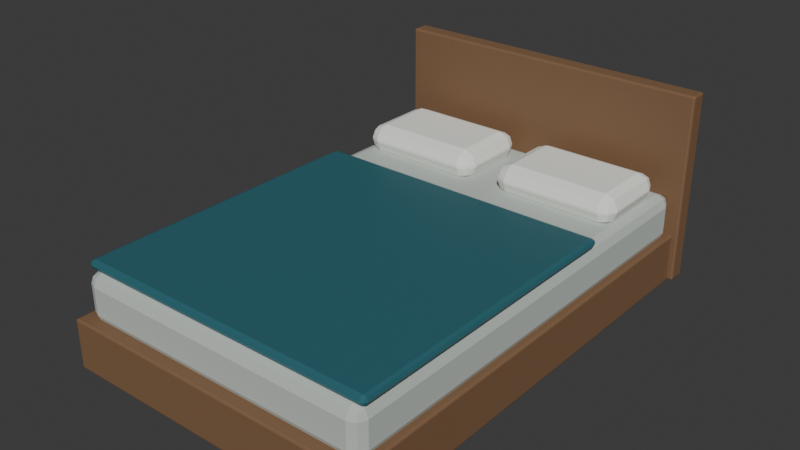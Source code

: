 # Source: FinishedBed.blend  (saved by Blender 4.5.92; exported with 4.5.12 LTS)
import bpy
from mathutils import Matrix  # noqa: F401  (used for matrix-valued properties, if any)

bpy.ops.wm.read_factory_settings(use_empty=True)
scene = bpy.context.scene
scene.name = 'Scene'

# ---- collections
col_collection = bpy.data.collections.new('Collection'); scene.collection.children.link(col_collection)

# ---- materials (node trees are filled in below, after node groups)
mat_deskwood = bpy.data.materials.new('DeskWood')
mat_bedlinen = bpy.data.materials.new('BedLinen')
mat_instrumentblue = bpy.data.materials.new('InstrumentBlue')
mat_labelpaper = bpy.data.materials.new('LabelPaper')

# ---- material node trees
mat_deskwood.use_nodes = True; mat_deskwood.node_tree.nodes.clear()
_N = mat_deskwood.node_tree.nodes; _L = mat_deskwood.node_tree.links
n0 = _N.new('ShaderNodeBsdfPrincipled'); n0.name = 'Principled BSDF'; n0.location = (-200, 100)
n0.inputs[0].default_value = (0.22, 0.12, 0.06, 1.0)
n0.inputs[2].default_value = 0.65
n1 = _N.new('ShaderNodeOutputMaterial'); n1.name = 'Material Output'; n1.location = (200, 100)
_L.new(n0.outputs[0], n1.inputs[0])
n1.is_active_output = True
mat_bedlinen.use_nodes = True; mat_bedlinen.node_tree.nodes.clear()
_N = mat_bedlinen.node_tree.nodes; _L = mat_bedlinen.node_tree.links
n0 = _N.new('ShaderNodeBsdfPrincipled'); n0.name = 'Principled BSDF'; n0.location = (-200, 100)
n0.inputs[0].default_value = (0.52, 0.57, 0.53, 1.0)
n0.inputs[2].default_value = 0.95
n1 = _N.new('ShaderNodeOutputMaterial'); n1.name = 'Material Output'; n1.location = (200, 100)
_L.new(n0.outputs[0], n1.inputs[0])
n1.is_active_output = True
mat_instrumentblue.use_nodes = True; mat_instrumentblue.node_tree.nodes.clear()
_N = mat_instrumentblue.node_tree.nodes; _L = mat_instrumentblue.node_tree.links
n0 = _N.new('ShaderNodeBsdfPrincipled'); n0.name = 'Principled BSDF'; n0.location = (-200, 100)
n0.inputs[0].default_value = (0.04, 0.18, 0.22, 1.0)
n0.inputs[1].default_value = 0.25
n0.inputs[2].default_value = 0.4
n1 = _N.new('ShaderNodeOutputMaterial'); n1.name = 'Material Output'; n1.location = (200, 100)
_L.new(n0.outputs[0], n1.inputs[0])
n1.is_active_output = True
mat_labelpaper.use_nodes = True; mat_labelpaper.node_tree.nodes.clear()
_N = mat_labelpaper.node_tree.nodes; _L = mat_labelpaper.node_tree.links
n0 = _N.new('ShaderNodeBsdfPrincipled'); n0.name = 'Principled BSDF'; n0.location = (-200, 100)
n0.inputs[0].default_value = (0.9, 0.91, 0.85, 1.0)
n0.inputs[2].default_value = 0.8
n1 = _N.new('ShaderNodeOutputMaterial'); n1.name = 'Material Output'; n1.location = (200, 100)
_L.new(n0.outputs[0], n1.inputs[0])
n1.is_active_output = True

# ---- world
world_world = bpy.data.worlds.new('World'); scene.world = world_world
world_world.use_nodes = True; world_world.node_tree.nodes.clear()
_N = world_world.node_tree.nodes; _L = world_world.node_tree.links
n0 = _N.new('ShaderNodeOutputWorld'); n0.name = 'World Output'; n0.location = (200, 100)
n1 = _N.new('ShaderNodeBackground'); n1.name = 'Background'; n1.location = (-200, 100)
n1.inputs[0].default_value = (0.05088, 0.05088, 0.05088, 1.0)
_L.new(n1.outputs[0], n0.inputs[0])
n0.is_active_output = True
world_world.color = (0.05088, 0.05088, 0.05088)
world_world.sun_shadow_jitter_overblur = 0.0

# ---- meshes
me_cube_069 = bpy.data.meshes.new('Cube.069')
me_cube_069.from_pydata([(-0.692, -1.042, -0.11), (-0.692, -1.05, -0.102), (-0.7, -1.042, -0.102), (-0.692, -1.048, -0.1077), (-0.6966, -1.047, -0.1066), (-0.6977, -1.048, -0.102), (-0.6977, -1.042, -0.1077), (-0.692, -1.05, 0.102), (-0.692, -1.042, 0.11), (-0.7, -1.042, 0.102), (-0.692, -1.048, 0.1077), (-0.6966, -1.047, 0.1066), (-0.6977, -1.042, 0.1077), (-0.6977, -1.048, 0.102), (-0.692, 1.042, -0.11), (-0.7, 1.042, -0.102), (-0.692, 1.05, -0.102), (-0.6977, 1.042, -0.1077), (-0.6966, 1.047, -0.1066), (-0.6977, 1.048, -0.102), (-0.692, 1.048, -0.1077), (-0.692, 1.042, 0.11), (-0.692, 1.05, 0.102), (-0.7, 1.042, 0.102), (-0.692, 1.048, 0.1077), (-0.6966, 1.047, 0.1066), (-0.6977, 1.048, 0.102), (-0.6977, 1.042, 0.1077), (0.692, -1.042, -0.11), (0.7, -1.042, -0.102), (0.692, -1.05, -0.102), (0.6977, -1.042, -0.1077), (0.6966, -1.047, -0.1066), (0.6977, -1.048, -0.102), (0.692, -1.048, -0.1077), (0.692, -1.042, 0.11), (0.692, -1.05, 0.102), (0.7, -1.042, 0.102), (0.692, -1.048, 0.1077), (0.6966, -1.047, 0.1066), (0.6977, -1.048, 0.102), (0.6977, -1.042, 0.1077), (0.692, 1.042, -0.11), (0.692, 1.05, -0.102), (0.7, 1.042, -0.102), (0.692, 1.048, -0.1077), (0.6966, 1.047, -0.1066), (0.6977, 1.048, -0.102), (0.6977, 1.042, -0.1077), (0.692, 1.042, 0.11), (0.7, 1.042, 0.102), (0.692, 1.05, 0.102), (0.6977, 1.042, 0.1077), (0.6966, 1.047, 0.1066), (0.6977, 1.048, 0.102), (0.692, 1.048, 0.1077)], [], [(0, 3, 4, 6), (1, 5, 4, 3), (2, 6, 4, 5), (7, 10, 11, 13), (8, 12, 11, 10), (9, 13, 11, 12), (14, 17, 18, 20), (15, 19, 18, 17), (16, 20, 18, 19), (21, 24, 25, 27), (22, 26, 25, 24), (23, 27, 25, 26), (28, 31, 32, 34), (29, 33, 32, 31), (30, 34, 32, 33), (35, 38, 39, 41), (36, 40, 39, 38), (37, 41, 39, 40), (42, 45, 46, 48), (43, 47, 46, 45), (44, 48, 46, 47), (49, 52, 53, 55), (50, 54, 53, 52), (51, 55, 53, 54), (14, 0, 6, 17), (17, 6, 2, 15), (1, 7, 13, 5), (5, 13, 9, 2), (8, 21, 27, 12), (12, 27, 23, 9), (22, 16, 19, 26), (26, 19, 15, 23), (42, 14, 20, 45), (45, 20, 16, 43), (21, 49, 55, 24), (24, 55, 51, 22), (50, 44, 47, 54), (54, 47, 43, 51), (28, 42, 48, 31), (31, 48, 44, 29), (49, 35, 41, 52), (52, 41, 37, 50), (36, 30, 33, 40), (40, 33, 29, 37), (0, 28, 34, 3), (3, 34, 30, 1), (35, 8, 10, 38), (38, 10, 7, 36), (14, 42, 28, 0), (2, 9, 23, 15), (30, 36, 7, 1), (49, 21, 8, 35), (16, 22, 51, 43), (44, 50, 37, 29)])
_uv = me_cube_069.uv_layers.new(name='UVMap')
_uv.uv.foreach_set('vector', [0.1264, 0.749, 0.1264, 0.75, 0.1256, 0.75, 0.125, 0.749, 0.3841, 0.9986, 0.3841, 1.0, 0.3788, 1.0, 0.375, 0.9986, 0.3841, 0.0009524, 0.375, 0.0009523, 0.375, 0.0004025, 0.3841, 0.0, 0.6159, 0.9986, 0.625, 0.9986, 0.625, 0.9994, 0.6159, 1.0, 0.8736, 0.749, 0.875, 0.749, 0.875, 0.7496, 0.8736, 0.75, 0.6159, 0.0009524, 0.6159, 0.0, 0.6212, 0.0, 0.625, 0.0009524, 0.1264, 0.501, 0.125, 0.501, 0.125, 0.5004, 0.1264, 0.5, 0.3841, 0.249, 0.3841, 0.25, 0.3769, 0.2503, 0.375, 0.249, 0.3841, 0.2514, 0.375, 0.2514, 0.3769, 0.2503, 0.3841, 0.25, 0.8736, 0.501, 0.8736, 0.5, 0.8744, 0.5, 0.875, 0.501, 0.6159, 0.2514, 0.6159, 0.25, 0.6231, 0.2498, 0.625, 0.2514, 0.6159, 0.249, 0.625, 0.249, 0.6231, 0.2498, 0.6159, 0.25, 0.3736, 0.749, 0.375, 0.749, 0.3763, 0.7501, 0.3743, 0.7507, 0.3841, 0.749, 0.3841, 0.75, 0.3763, 0.7501, 0.375, 0.749, 0.3841, 0.7514, 0.3743, 0.7507, 0.3763, 0.7501, 0.3841, 0.75, 0.6264, 0.749, 0.6257, 0.7507, 0.6239, 0.7499, 0.625, 0.749, 0.6159, 0.7514, 0.6159, 0.75, 0.6239, 0.7499, 0.6257, 0.7507, 0.6159, 0.749, 0.625, 0.749, 0.6239, 0.7499, 0.6159, 0.75, 0.3736, 0.501, 0.3743, 0.4993, 0.3761, 0.5001, 0.375, 0.501, 0.3841, 0.4986, 0.3841, 0.5, 0.3761, 0.5001, 0.3743, 0.4993, 0.3841, 0.501, 0.375, 0.501, 0.3761, 0.5001, 0.3841, 0.5, 0.6264, 0.501, 0.625, 0.501, 0.6237, 0.4999, 0.6257, 0.4993, 0.6159, 0.501, 0.6159, 0.5, 0.6237, 0.4999, 0.625, 0.501, 0.6159, 0.4986, 0.6257, 0.4993, 0.6237, 0.4999, 0.6159, 0.5, 0.1264, 0.501, 0.1264, 0.749, 0.125, 0.749, 0.125, 0.501, 0.375, 0.249, 0.375, 0.0009523, 0.3841, 0.0009524, 0.3841, 0.249, 0.3841, 0.9986, 0.6159, 0.9986, 0.6159, 1.0, 0.3841, 1.0, 0.3841, 0.0, 0.6159, 0.0, 0.6159, 0.0009524, 0.3841, 0.0009524, 0.8736, 0.749, 0.8736, 0.501, 0.875, 0.501, 0.875, 0.749, 0.625, 0.0009524, 0.625, 0.249, 0.6159, 0.249, 0.6159, 0.0009524, 0.6159, 0.2514, 0.3841, 0.2514, 0.3841, 0.25, 0.6159, 0.25, 0.6159, 0.25, 0.3841, 0.25, 0.3841, 0.249, 0.6159, 0.249, 0.3736, 0.501, 0.1264, 0.501, 0.1264, 0.5, 0.3743, 0.4993, 0.3743, 0.4993, 0.375, 0.2514, 0.3841, 0.2514, 0.3841, 0.4986, 0.8736, 0.501, 0.6264, 0.501, 0.6257, 0.4993, 0.8736, 0.5, 0.625, 0.2514, 0.6257, 0.4993, 0.6159, 0.4986, 0.6159, 0.2514, 0.6159, 0.501, 0.3841, 0.501, 0.3841, 0.5, 0.6159, 0.5, 0.6159, 0.5, 0.3841, 0.5, 0.3841, 0.4986, 0.6159, 0.4986, 0.3736, 0.749, 0.3736, 0.501, 0.375, 0.501, 0.375, 0.749, 0.375, 0.749, 0.375, 0.501, 0.3841, 0.501, 0.3841, 0.749, 0.6264, 0.501, 0.6264, 0.749, 0.625, 0.749, 0.625, 0.501, 0.625, 0.501, 0.625, 0.749, 0.6159, 0.749, 0.6159, 0.501, 0.6159, 0.7514, 0.3841, 0.7514, 0.3841, 0.75, 0.6159, 0.75, 0.6159, 0.75, 0.3841, 0.75, 0.3841, 0.749, 0.6159, 0.749, 0.1264, 0.749, 0.3736, 0.749, 0.3743, 0.7507, 0.1264, 0.75, 0.375, 0.9986, 0.3743, 0.7507, 0.3841, 0.7514, 0.3841, 0.9986, 0.6264, 0.749, 0.8736, 0.749, 0.8736, 0.75, 0.6257, 0.7507, 0.6257, 0.7507, 0.625, 0.9986, 0.6159, 0.9986, 0.6159, 0.7514, 0.1264, 0.501, 0.3736, 0.501, 0.3736, 0.749, 0.1264, 0.749, 0.3841, 0.0009524, 0.6159, 0.0009524, 0.6159, 0.249, 0.3841, 0.249, 0.3841, 0.7514, 0.6159, 0.7514, 0.6159, 0.9986, 0.3841, 0.9986, 0.6264, 0.501, 0.8736, 0.501, 0.8736, 0.749, 0.6264, 0.749, 0.3841, 0.2514, 0.6159, 0.2514, 0.6159, 0.4986, 0.3841, 0.4986, 0.3841, 0.501, 0.6159, 0.501, 0.6159, 0.749, 0.3841, 0.749])
me_cube_069.materials.append(mat_deskwood)
me_cube_069.update()
me_cube_070 = bpy.data.meshes.new('Cube.070')
me_cube_070.from_pydata([(-0.625, -0.95, -0.11), (-0.625, -1.0, -0.06), (-0.675, -0.95, -0.06), (-0.625, -0.9854, -0.09536), (-0.6539, -0.9789, -0.08887), (-0.6604, -0.9854, -0.06), (-0.6604, -0.95, -0.09536), (-0.625, -1.0, 0.06), (-0.625, -0.95, 0.11), (-0.675, -0.95, 0.06), (-0.625, -0.9854, 0.09536), (-0.6539, -0.9789, 0.08887), (-0.6604, -0.95, 0.09536), (-0.6604, -0.9854, 0.06), (-0.625, 0.95, -0.11), (-0.675, 0.95, -0.06), (-0.625, 1.0, -0.06), (-0.6604, 0.95, -0.09536), (-0.6539, 0.9789, -0.08887), (-0.6604, 0.9854, -0.06), (-0.625, 0.9854, -0.09536), (-0.625, 0.95, 0.11), (-0.625, 1.0, 0.06), (-0.675, 0.95, 0.06), (-0.625, 0.9854, 0.09536), (-0.6539, 0.9789, 0.08887), (-0.6604, 0.9854, 0.06), (-0.6604, 0.95, 0.09536), (0.625, -0.95, -0.11), (0.675, -0.95, -0.06), (0.625, -1.0, -0.06), (0.6604, -0.95, -0.09536), (0.6539, -0.9789, -0.08887), (0.6604, -0.9854, -0.06), (0.625, -0.9854, -0.09536), (0.625, -0.95, 0.11), (0.625, -1.0, 0.06), (0.675, -0.95, 0.06), (0.625, -0.9854, 0.09536), (0.6539, -0.9789, 0.08887), (0.6604, -0.9854, 0.06), (0.6604, -0.95, 0.09536), (0.625, 0.95, -0.11), (0.625, 1.0, -0.06), (0.675, 0.95, -0.06), (0.625, 0.9854, -0.09536), (0.6539, 0.9789, -0.08887), (0.6604, 0.9854, -0.06), (0.6604, 0.95, -0.09536), (0.625, 0.95, 0.11), (0.675, 0.95, 0.06), (0.625, 1.0, 0.06), (0.6604, 0.95, 0.09536), (0.6539, 0.9789, 0.08887), (0.6604, 0.9854, 0.06), (0.625, 0.9854, 0.09536)], [], [(0, 3, 4, 6), (1, 5, 4, 3), (2, 6, 4, 5), (7, 10, 11, 13), (8, 12, 11, 10), (9, 13, 11, 12), (14, 17, 18, 20), (15, 19, 18, 17), (16, 20, 18, 19), (21, 24, 25, 27), (22, 26, 25, 24), (23, 27, 25, 26), (28, 31, 32, 34), (29, 33, 32, 31), (30, 34, 32, 33), (35, 38, 39, 41), (36, 40, 39, 38), (37, 41, 39, 40), (42, 45, 46, 48), (43, 47, 46, 45), (44, 48, 46, 47), (49, 52, 53, 55), (50, 54, 53, 52), (51, 55, 53, 54), (14, 0, 6, 17), (17, 6, 2, 15), (1, 7, 13, 5), (5, 13, 9, 2), (8, 21, 27, 12), (12, 27, 23, 9), (22, 16, 19, 26), (26, 19, 15, 23), (42, 14, 20, 45), (45, 20, 16, 43), (21, 49, 55, 24), (24, 55, 51, 22), (50, 44, 47, 54), (54, 47, 43, 51), (28, 42, 48, 31), (31, 48, 44, 29), (49, 35, 41, 52), (52, 41, 37, 50), (36, 30, 33, 40), (40, 33, 29, 37), (0, 28, 34, 3), (3, 34, 30, 1), (35, 8, 10, 38), (38, 10, 7, 36), (14, 42, 28, 0), (2, 9, 23, 15), (30, 36, 7, 1), (49, 21, 8, 35), (16, 22, 51, 43), (44, 50, 37, 29)])
_uv = me_cube_070.uv_layers.new(name='UVMap')
_uv.uv.foreach_set('vector', [0.1343, 0.7438, 0.1343, 0.75, 0.1289, 0.75, 0.125, 0.7438, 0.4318, 0.9907, 0.4318, 1.0, 0.399, 1.0, 0.375, 0.9907, 0.4318, 0.00625, 0.375, 0.00625, 0.375, 0.002642, 0.4318, 0.0, 0.5682, 0.9907, 0.625, 0.9907, 0.625, 0.9961, 0.5682, 1.0, 0.8657, 0.7438, 0.875, 0.7438, 0.875, 0.7474, 0.8657, 0.75, 0.5682, 0.00625, 0.5682, 0.0, 0.601, 0.0, 0.625, 0.00625, 0.1343, 0.5063, 0.125, 0.5062, 0.125, 0.5026, 0.1343, 0.5, 0.4318, 0.2437, 0.4318, 0.25, 0.387, 0.252, 0.375, 0.2438, 0.4318, 0.2593, 0.375, 0.2593, 0.387, 0.252, 0.4318, 0.25, 0.8657, 0.5063, 0.8657, 0.5, 0.8711, 0.5, 0.875, 0.5062, 0.5682, 0.2593, 0.5682, 0.25, 0.613, 0.2487, 0.625, 0.2593, 0.5682, 0.2437, 0.625, 0.2438, 0.613, 0.2487, 0.5682, 0.25, 0.3657, 0.7438, 0.375, 0.7438, 0.383, 0.7504, 0.3704, 0.7546, 0.4318, 0.7437, 0.4318, 0.75, 0.383, 0.7504, 0.375, 0.7438, 0.4318, 0.7593, 0.3704, 0.7546, 0.383, 0.7504, 0.4318, 0.75, 0.6343, 0.7438, 0.6296, 0.7546, 0.6183, 0.7491, 0.625, 0.7438, 0.5682, 0.7593, 0.5682, 0.75, 0.6183, 0.7491, 0.6296, 0.7546, 0.5682, 0.7437, 0.625, 0.7438, 0.6183, 0.7491, 0.5682, 0.75, 0.3657, 0.5063, 0.3704, 0.4954, 0.3817, 0.5009, 0.375, 0.5063, 0.4318, 0.4907, 0.4318, 0.5, 0.3817, 0.5009, 0.3704, 0.4954, 0.4318, 0.5063, 0.375, 0.5063, 0.3817, 0.5009, 0.4318, 0.5, 0.6343, 0.5063, 0.625, 0.5062, 0.617, 0.4996, 0.6296, 0.4954, 0.5682, 0.5063, 0.5682, 0.5, 0.617, 0.4996, 0.625, 0.5062, 0.5682, 0.4907, 0.6296, 0.4954, 0.617, 0.4996, 0.5682, 0.5, 0.1343, 0.5063, 0.1343, 0.7438, 0.125, 0.7438, 0.125, 0.5062, 0.375, 0.2438, 0.375, 0.00625, 0.4318, 0.00625, 0.4318, 0.2437, 0.4318, 0.9907, 0.5682, 0.9907, 0.5682, 1.0, 0.4318, 1.0, 0.4318, 0.0, 0.5682, 0.0, 0.5682, 0.00625, 0.4318, 0.00625, 0.8657, 0.7438, 0.8657, 0.5063, 0.875, 0.5062, 0.875, 0.7438, 0.625, 0.00625, 0.625, 0.2438, 0.5682, 0.2437, 0.5682, 0.00625, 0.5682, 0.2593, 0.4318, 0.2593, 0.4318, 0.25, 0.5682, 0.25, 0.5682, 0.25, 0.4318, 0.25, 0.4318, 0.2437, 0.5682, 0.2437, 0.3657, 0.5063, 0.1343, 0.5063, 0.1343, 0.5, 0.3704, 0.4954, 0.3704, 0.4954, 0.375, 0.2593, 0.4318, 0.2593, 0.4318, 0.4907, 0.8657, 0.5063, 0.6343, 0.5063, 0.6296, 0.4954, 0.8657, 0.5, 0.625, 0.2593, 0.6296, 0.4954, 0.5682, 0.4907, 0.5682, 0.2593, 0.5682, 0.5063, 0.4318, 0.5063, 0.4318, 0.5, 0.5682, 0.5, 0.5682, 0.5, 0.4318, 0.5, 0.4318, 0.4907, 0.5682, 0.4907, 0.3657, 0.7438, 0.3657, 0.5063, 0.375, 0.5063, 0.375, 0.7438, 0.375, 0.7438, 0.375, 0.5063, 0.4318, 0.5063, 0.4318, 0.7437, 0.6343, 0.5063, 0.6343, 0.7438, 0.625, 0.7438, 0.625, 0.5062, 0.625, 0.5062, 0.625, 0.7438, 0.5682, 0.7437, 0.5682, 0.5063, 0.5682, 0.7593, 0.4318, 0.7593, 0.4318, 0.75, 0.5682, 0.75, 0.5682, 0.75, 0.4318, 0.75, 0.4318, 0.7437, 0.5682, 0.7437, 0.1343, 0.7438, 0.3657, 0.7438, 0.3704, 0.7546, 0.1343, 0.75, 0.375, 0.9907, 0.3704, 0.7546, 0.4318, 0.7593, 0.4318, 0.9907, 0.6343, 0.7438, 0.8657, 0.7438, 0.8657, 0.75, 0.6296, 0.7546, 0.6296, 0.7546, 0.625, 0.9907, 0.5682, 0.9907, 0.5682, 0.7593, 0.1343, 0.5063, 0.3657, 0.5063, 0.3657, 0.7438, 0.1343, 0.7438, 0.4318, 0.00625, 0.5682, 0.00625, 0.5682, 0.2437, 0.4318, 0.2437, 0.4318, 0.7593, 0.5682, 0.7593, 0.5682, 0.9907, 0.4318, 0.9907, 0.6343, 0.5063, 0.8657, 0.5063, 0.8657, 0.7438, 0.6343, 0.7438, 0.4318, 0.2593, 0.5682, 0.2593, 0.5682, 0.4907, 0.4318, 0.4907, 0.4318, 0.5063, 0.5682, 0.5063, 0.5682, 0.7437, 0.4318, 0.7437])
me_cube_070.materials.append(mat_bedlinen)
me_cube_070.update()
me_cube_071 = bpy.data.meshes.new('Cube.071')
me_cube_071.from_pydata([(-0.66, -0.655, -0.02), (-0.66, -0.675, -1.863e-09), (-0.68, -0.655, -1.863e-09), (-0.66, -0.6691, -0.01414), (-0.6715, -0.6665, -0.01155), (-0.6741, -0.6691, -1.863e-09), (-0.6741, -0.655, -0.01414), (-0.66, -0.675, 3.725e-09), (-0.66, -0.655, 0.02), (-0.68, -0.655, 1.863e-09), (-0.66, -0.6691, 0.01414), (-0.6715, -0.6665, 0.01155), (-0.6741, -0.655, 0.01414), (-0.6741, -0.6691, 2.794e-09), (-0.66, 0.655, -0.02), (-0.68, 0.655, -1.863e-09), (-0.66, 0.675, -3.725e-09), (-0.6741, 0.655, -0.01414), (-0.6715, 0.6665, -0.01155), (-0.6741, 0.6691, -2.794e-09), (-0.66, 0.6691, -0.01414), (-0.66, 0.655, 0.02), (-0.66, 0.675, 1.863e-09), (-0.68, 0.655, 1.863e-09), (-0.66, 0.6691, 0.01414), (-0.6715, 0.6665, 0.01155), (-0.6741, 0.6691, 1.863e-09), (-0.6741, 0.655, 0.01414), (0.66, -0.655, -0.02), (0.68, -0.655, -1.863e-09), (0.66, -0.675, -3.725e-09), (0.6741, -0.655, -0.01414), (0.6715, -0.6665, -0.01155), (0.6741, -0.6691, -2.794e-09), (0.66, -0.6691, -0.01414), (0.66, -0.655, 0.02), (0.66, -0.675, 1.863e-09), (0.68, -0.655, 1.863e-09), (0.66, -0.6691, 0.01414), (0.6715, -0.6665, 0.01155), (0.6741, -0.6691, 1.863e-09), (0.6741, -0.655, 0.01414), (0.66, 0.655, -0.02), (0.66, 0.675, -1.863e-09), (0.68, 0.655, -1.863e-09), (0.66, 0.6691, -0.01414), (0.6715, 0.6665, -0.01155), (0.6741, 0.6691, -1.863e-09), (0.6741, 0.655, -0.01414), (0.66, 0.655, 0.02), (0.68, 0.655, 1.863e-09), (0.66, 0.675, 3.725e-09), (0.6741, 0.655, 0.01414), (0.6715, 0.6665, 0.01155), (0.6741, 0.6691, 2.794e-09), (0.66, 0.6691, 0.01414)], [], [(0, 3, 4, 6), (1, 5, 4, 3), (2, 6, 4, 5), (7, 10, 11, 13), (8, 12, 11, 10), (9, 13, 11, 12), (14, 17, 18, 20), (15, 19, 18, 17), (16, 20, 18, 19), (21, 24, 25, 27), (22, 26, 25, 24), (23, 27, 25, 26), (28, 31, 32, 34), (29, 33, 32, 31), (30, 34, 32, 33), (35, 38, 39, 41), (36, 40, 39, 38), (37, 41, 39, 40), (42, 45, 46, 48), (43, 47, 46, 45), (44, 48, 46, 47), (49, 52, 53, 55), (50, 54, 53, 52), (51, 55, 53, 54), (14, 0, 6, 17), (17, 6, 2, 15), (1, 7, 13, 5), (5, 13, 9, 2), (8, 21, 27, 12), (12, 27, 23, 9), (22, 16, 19, 26), (26, 19, 15, 23), (42, 14, 20, 45), (45, 20, 16, 43), (21, 49, 55, 24), (24, 55, 51, 22), (50, 44, 47, 54), (54, 47, 43, 51), (28, 42, 48, 31), (31, 48, 44, 29), (49, 35, 41, 52), (52, 41, 37, 50), (36, 30, 33, 40), (40, 33, 29, 37), (0, 28, 34, 3), (3, 34, 30, 1), (35, 8, 10, 38), (38, 10, 7, 36), (14, 42, 28, 0), (2, 9, 23, 15), (30, 36, 7, 1), (49, 21, 8, 35), (16, 22, 51, 43), (44, 50, 37, 29)])
_uv = me_cube_071.uv_layers.new(name='UVMap')
_uv.uv.foreach_set('vector', [0.1287, 0.7463, 0.1287, 0.75, 0.1266, 0.75, 0.125, 0.7463, 0.5, 0.9963, 0.5, 1.0, 0.4278, 1.0, 0.375, 0.9963, 0.5, 0.003704, 0.375, 0.003704, 0.375, 0.001565, 0.5, 0.0, 0.5, 0.9963, 0.625, 0.9963, 0.625, 0.9984, 0.5, 1.0, 0.8713, 0.7463, 0.875, 0.7463, 0.875, 0.7484, 0.8713, 0.75, 0.5, 0.003704, 0.5, 0.0, 0.5722, 0.0, 0.625, 0.003704, 0.1287, 0.5037, 0.125, 0.5037, 0.125, 0.5016, 0.1287, 0.5, 0.5, 0.2463, 0.5, 0.25, 0.4014, 0.2508, 0.375, 0.2463, 0.5, 0.2537, 0.375, 0.2537, 0.4014, 0.2508, 0.5, 0.25, 0.8713, 0.5037, 0.8713, 0.5, 0.8734, 0.5, 0.875, 0.5037, 0.5, 0.2537, 0.5, 0.25, 0.5986, 0.2492, 0.625, 0.2537, 0.5, 0.2463, 0.625, 0.2463, 0.5986, 0.2492, 0.5, 0.25, 0.3713, 0.7463, 0.375, 0.7463, 0.3926, 0.75, 0.3732, 0.7518, 0.5, 0.7463, 0.5, 0.75, 0.3926, 0.75, 0.375, 0.7463, 0.5, 0.7537, 0.3732, 0.7518, 0.3926, 0.75, 0.5, 0.75, 0.6287, 0.7463, 0.6268, 0.7518, 0.6079, 0.7495, 0.625, 0.7463, 0.5, 0.7537, 0.5, 0.75, 0.6079, 0.7495, 0.6268, 0.7518, 0.5, 0.7463, 0.625, 0.7463, 0.6079, 0.7495, 0.5, 0.75, 0.3713, 0.5037, 0.3732, 0.4982, 0.3921, 0.5005, 0.375, 0.5037, 0.5, 0.4963, 0.5, 0.5, 0.3921, 0.5005, 0.3732, 0.4982, 0.5, 0.5037, 0.375, 0.5037, 0.3921, 0.5005, 0.5, 0.5, 0.6287, 0.5037, 0.625, 0.5037, 0.6074, 0.5, 0.6268, 0.4982, 0.5, 0.5037, 0.5, 0.5, 0.6074, 0.5, 0.625, 0.5037, 0.5, 0.4963, 0.6268, 0.4982, 0.6074, 0.5, 0.5, 0.5, 0.1287, 0.5037, 0.1287, 0.7463, 0.125, 0.7463, 0.125, 0.5037, 0.375, 0.2463, 0.375, 0.003704, 0.5, 0.003704, 0.5, 0.2463, 0.5, 0.9963, 0.5, 0.9963, 0.5, 1.0, 0.5, 1.0, 0.5, 0.0, 0.5, 0.0, 0.5, 0.003704, 0.5, 0.003704, 0.8713, 0.7463, 0.8713, 0.5037, 0.875, 0.5037, 0.875, 0.7463, 0.625, 0.003704, 0.625, 0.2463, 0.5, 0.2463, 0.5, 0.003704, 0.5, 0.2537, 0.5, 0.2537, 0.5, 0.25, 0.5, 0.25, 0.5, 0.25, 0.5, 0.25, 0.5, 0.2463, 0.5, 0.2463, 0.3713, 0.5037, 0.1287, 0.5037, 0.1287, 0.5, 0.3732, 0.4982, 0.3732, 0.4982, 0.375, 0.2537, 0.5, 0.2537, 0.5, 0.4963, 0.8713, 0.5037, 0.6287, 0.5037, 0.6268, 0.4982, 0.8713, 0.5, 0.625, 0.2537, 0.6268, 0.4982, 0.5, 0.4963, 0.5, 0.2537, 0.5, 0.5037, 0.5, 0.5037, 0.5, 0.5, 0.5, 0.5, 0.5, 0.5, 0.5, 0.5, 0.5, 0.4963, 0.5, 0.4963, 0.3713, 0.7463, 0.3713, 0.5037, 0.375, 0.5037, 0.375, 0.7463, 0.375, 0.7463, 0.375, 0.5037, 0.5, 0.5037, 0.5, 0.7463, 0.6287, 0.5037, 0.6287, 0.7463, 0.625, 0.7463, 0.625, 0.5037, 0.625, 0.5037, 0.625, 0.7463, 0.5, 0.7463, 0.5, 0.5037, 0.5, 0.7537, 0.5, 0.7537, 0.5, 0.75, 0.5, 0.75, 0.5, 0.75, 0.5, 0.75, 0.5, 0.7463, 0.5, 0.7463, 0.1287, 0.7463, 0.3713, 0.7463, 0.3732, 0.7518, 0.1287, 0.75, 0.375, 0.9963, 0.3732, 0.7518, 0.5, 0.7537, 0.5, 0.9963, 0.6287, 0.7463, 0.8713, 0.7463, 0.8713, 0.75, 0.6268, 0.7518, 0.6268, 0.7518, 0.625, 0.9963, 0.5, 0.9963, 0.5, 0.7537, 0.1287, 0.5037, 0.3713, 0.5037, 0.3713, 0.7463, 0.1287, 0.7463, 0.5, 0.003704, 0.5, 0.003704, 0.5, 0.2463, 0.5, 0.2463, 0.5, 0.7537, 0.5, 0.7537, 0.5, 0.9963, 0.5, 0.9963, 0.6287, 0.5037, 0.8713, 0.5037, 0.8713, 0.7463, 0.6287, 0.7463, 0.5, 0.2537, 0.5, 0.2537, 0.5, 0.4963, 0.5, 0.4963, 0.5, 0.5037, 0.5, 0.5037, 0.5, 0.7463, 0.5, 0.7463])
me_cube_071.materials.append(mat_instrumentblue)
me_cube_071.update()
me_cube_072 = bpy.data.meshes.new('Cube.072')
me_cube_072.from_pydata([(-0.225, -0.13, -0.065), (-0.225, -0.19, -0.005), (-0.285, -0.13, -0.005), (-0.225, -0.1724, -0.04743), (-0.2596, -0.1646, -0.03964), (-0.2674, -0.1724, -0.005), (-0.2674, -0.13, -0.04743), (-0.225, -0.19, 0.005), (-0.225, -0.13, 0.065), (-0.285, -0.13, 0.005), (-0.225, -0.1724, 0.04743), (-0.2596, -0.1646, 0.03964), (-0.2674, -0.13, 0.04743), (-0.2674, -0.1724, 0.005), (-0.225, 0.13, -0.065), (-0.285, 0.13, -0.005), (-0.225, 0.19, -0.005), (-0.2674, 0.13, -0.04743), (-0.2596, 0.1646, -0.03964), (-0.2674, 0.1724, -0.005), (-0.225, 0.1724, -0.04743), (-0.225, 0.13, 0.065), (-0.225, 0.19, 0.005), (-0.285, 0.13, 0.005), (-0.225, 0.1724, 0.04743), (-0.2596, 0.1646, 0.03964), (-0.2674, 0.1724, 0.005), (-0.2674, 0.13, 0.04743), (0.225, -0.13, -0.065), (0.285, -0.13, -0.005), (0.225, -0.19, -0.005), (0.2674, -0.13, -0.04743), (0.2596, -0.1646, -0.03964), (0.2674, -0.1724, -0.005), (0.225, -0.1724, -0.04743), (0.225, -0.13, 0.065), (0.225, -0.19, 0.005), (0.285, -0.13, 0.005), (0.225, -0.1724, 0.04743), (0.2596, -0.1646, 0.03964), (0.2674, -0.1724, 0.005), (0.2674, -0.13, 0.04743), (0.225, 0.13, -0.065), (0.225, 0.19, -0.005), (0.285, 0.13, -0.005), (0.225, 0.1724, -0.04743), (0.2596, 0.1646, -0.03964), (0.2674, 0.1724, -0.005), (0.2674, 0.13, -0.04743), (0.225, 0.13, 0.065), (0.285, 0.13, 0.005), (0.225, 0.19, 0.005), (0.2674, 0.13, 0.04743), (0.2596, 0.1646, 0.03964), (0.2674, 0.1724, 0.005), (0.225, 0.1724, 0.04743)], [], [(0, 3, 4, 6), (1, 5, 4, 3), (2, 6, 4, 5), (7, 10, 11, 13), (8, 12, 11, 10), (9, 13, 11, 12), (14, 17, 18, 20), (15, 19, 18, 17), (16, 20, 18, 19), (21, 24, 25, 27), (22, 26, 25, 24), (23, 27, 25, 26), (28, 31, 32, 34), (29, 33, 32, 31), (30, 34, 32, 33), (35, 38, 39, 41), (36, 40, 39, 38), (37, 41, 39, 40), (42, 45, 46, 48), (43, 47, 46, 45), (44, 48, 46, 47), (49, 52, 53, 55), (50, 54, 53, 52), (51, 55, 53, 54), (14, 0, 6, 17), (17, 6, 2, 15), (1, 7, 13, 5), (5, 13, 9, 2), (8, 21, 27, 12), (12, 27, 23, 9), (22, 16, 19, 26), (26, 19, 15, 23), (42, 14, 20, 45), (45, 20, 16, 43), (21, 49, 55, 24), (24, 55, 51, 22), (50, 44, 47, 54), (54, 47, 43, 51), (28, 42, 48, 31), (31, 48, 44, 29), (49, 35, 41, 52), (52, 41, 37, 50), (36, 30, 33, 40), (40, 33, 29, 37), (0, 28, 34, 3), (3, 34, 30, 1), (35, 8, 10, 38), (38, 10, 7, 36), (14, 42, 28, 0), (2, 9, 23, 15), (30, 36, 7, 1), (49, 21, 8, 35), (16, 22, 51, 43), (44, 50, 37, 29)])
_uv = me_cube_072.uv_layers.new(name='UVMap')
_uv.uv.foreach_set('vector', [0.1513, 0.7105, 0.1513, 0.75, 0.1361, 0.75, 0.125, 0.7105, 0.4904, 0.9737, 0.4904, 1.0, 0.4238, 1.0, 0.375, 0.9737, 0.4904, 0.03947, 0.375, 0.03947, 0.375, 0.01668, 0.4904, 0.0, 0.5096, 0.9737, 0.625, 0.9737, 0.625, 0.9889, 0.5096, 1.0, 0.8487, 0.7105, 0.875, 0.7105, 0.875, 0.7333, 0.8487, 0.75, 0.5096, 0.03947, 0.5096, 0.0, 0.5762, 0.0, 0.625, 0.03947, 0.1513, 0.5395, 0.125, 0.5395, 0.125, 0.5167, 0.1513, 0.5, 0.4904, 0.2105, 0.4904, 0.25, 0.3994, 0.2556, 0.375, 0.2105, 0.4904, 0.2763, 0.375, 0.2763, 0.3994, 0.2556, 0.4904, 0.25, 0.8487, 0.5395, 0.8487, 0.5, 0.8639, 0.5, 0.875, 0.5395, 0.5096, 0.2763, 0.5096, 0.25, 0.6006, 0.2417, 0.625, 0.2763, 0.5096, 0.2105, 0.625, 0.2105, 0.6006, 0.2417, 0.5096, 0.25, 0.3487, 0.7105, 0.375, 0.7105, 0.3913, 0.7481, 0.3618, 0.7632, 0.4904, 0.7105, 0.4904, 0.75, 0.3913, 0.7481, 0.375, 0.7105, 0.4904, 0.7763, 0.3618, 0.7632, 0.3913, 0.7481, 0.4904, 0.75, 0.6513, 0.7105, 0.6382, 0.7632, 0.6125, 0.7444, 0.625, 0.7105, 0.5096, 0.7763, 0.5096, 0.75, 0.6125, 0.7444, 0.6382, 0.7632, 0.5096, 0.7105, 0.625, 0.7105, 0.6125, 0.7444, 0.5096, 0.75, 0.3487, 0.5395, 0.3618, 0.4868, 0.3875, 0.5056, 0.375, 0.5395, 0.4904, 0.4737, 0.4904, 0.5, 0.3875, 0.5056, 0.3618, 0.4868, 0.4904, 0.5395, 0.375, 0.5395, 0.3875, 0.5056, 0.4904, 0.5, 0.6513, 0.5395, 0.625, 0.5395, 0.6087, 0.5019, 0.6382, 0.4868, 0.5096, 0.5395, 0.5096, 0.5, 0.6087, 0.5019, 0.625, 0.5395, 0.5096, 0.4737, 0.6382, 0.4868, 0.6087, 0.5019, 0.5096, 0.5, 0.1513, 0.5395, 0.1513, 0.7105, 0.125, 0.7105, 0.125, 0.5395, 0.375, 0.2105, 0.375, 0.03947, 0.4904, 0.03947, 0.4904, 0.2105, 0.4904, 0.9737, 0.5096, 0.9737, 0.5096, 1.0, 0.4904, 1.0, 0.4904, 0.0, 0.5096, 0.0, 0.5096, 0.03947, 0.4904, 0.03947, 0.8487, 0.7105, 0.8487, 0.5395, 0.875, 0.5395, 0.875, 0.7105, 0.625, 0.03947, 0.625, 0.2105, 0.5096, 0.2105, 0.5096, 0.03947, 0.5096, 0.2763, 0.4904, 0.2763, 0.4904, 0.25, 0.5096, 0.25, 0.5096, 0.25, 0.4904, 0.25, 0.4904, 0.2105, 0.5096, 0.2105, 0.3487, 0.5395, 0.1513, 0.5395, 0.1513, 0.5, 0.3618, 0.4868, 0.3618, 0.4868, 0.375, 0.2763, 0.4904, 0.2763, 0.4904, 0.4737, 0.8487, 0.5395, 0.6513, 0.5395, 0.6382, 0.4868, 0.8487, 0.5, 0.625, 0.2763, 0.6382, 0.4868, 0.5096, 0.4737, 0.5096, 0.2763, 0.5096, 0.5395, 0.4904, 0.5395, 0.4904, 0.5, 0.5096, 0.5, 0.5096, 0.5, 0.4904, 0.5, 0.4904, 0.4737, 0.5096, 0.4737, 0.3487, 0.7105, 0.3487, 0.5395, 0.375, 0.5395, 0.375, 0.7105, 0.375, 0.7105, 0.375, 0.5395, 0.4904, 0.5395, 0.4904, 0.7105, 0.6513, 0.5395, 0.6513, 0.7105, 0.625, 0.7105, 0.625, 0.5395, 0.625, 0.5395, 0.625, 0.7105, 0.5096, 0.7105, 0.5096, 0.5395, 0.5096, 0.7763, 0.4904, 0.7763, 0.4904, 0.75, 0.5096, 0.75, 0.5096, 0.75, 0.4904, 0.75, 0.4904, 0.7105, 0.5096, 0.7105, 0.1513, 0.7105, 0.3487, 0.7105, 0.3618, 0.7632, 0.1513, 0.75, 0.375, 0.9737, 0.3618, 0.7632, 0.4904, 0.7763, 0.4904, 0.9737, 0.6513, 0.7105, 0.8487, 0.7105, 0.8487, 0.75, 0.6382, 0.7632, 0.6382, 0.7632, 0.625, 0.9737, 0.5096, 0.9737, 0.5096, 0.7763, 0.1513, 0.5395, 0.3487, 0.5395, 0.3487, 0.7105, 0.1513, 0.7105, 0.4904, 0.03947, 0.5096, 0.03947, 0.5096, 0.2105, 0.4904, 0.2105, 0.4904, 0.7763, 0.5096, 0.7763, 0.5096, 0.9737, 0.4904, 0.9737, 0.6513, 0.5395, 0.8487, 0.5395, 0.8487, 0.7105, 0.6513, 0.7105, 0.4904, 0.2763, 0.5096, 0.2763, 0.5096, 0.4737, 0.4904, 0.4737, 0.4904, 0.5395, 0.5096, 0.5395, 0.5096, 0.7105, 0.4904, 0.7105])
me_cube_072.materials.append(mat_labelpaper)
me_cube_072.update()
me_cube_073 = bpy.data.meshes.new('Cube.073')
me_cube_073.from_pydata([(-0.225, -0.13, -0.065), (-0.225, -0.19, -0.005), (-0.285, -0.13, -0.005), (-0.225, -0.1724, -0.04743), (-0.2596, -0.1646, -0.03964), (-0.2674, -0.1724, -0.005), (-0.2674, -0.13, -0.04743), (-0.225, -0.19, 0.005), (-0.225, -0.13, 0.065), (-0.285, -0.13, 0.005), (-0.225, -0.1724, 0.04743), (-0.2596, -0.1646, 0.03964), (-0.2674, -0.13, 0.04743), (-0.2674, -0.1724, 0.005), (-0.225, 0.13, -0.065), (-0.285, 0.13, -0.005), (-0.225, 0.19, -0.005), (-0.2674, 0.13, -0.04743), (-0.2596, 0.1646, -0.03964), (-0.2674, 0.1724, -0.005), (-0.225, 0.1724, -0.04743), (-0.225, 0.13, 0.065), (-0.225, 0.19, 0.005), (-0.285, 0.13, 0.005), (-0.225, 0.1724, 0.04743), (-0.2596, 0.1646, 0.03964), (-0.2674, 0.1724, 0.005), (-0.2674, 0.13, 0.04743), (0.225, -0.13, -0.065), (0.285, -0.13, -0.005), (0.225, -0.19, -0.005), (0.2674, -0.13, -0.04743), (0.2596, -0.1646, -0.03964), (0.2674, -0.1724, -0.005), (0.225, -0.1724, -0.04743), (0.225, -0.13, 0.065), (0.225, -0.19, 0.005), (0.285, -0.13, 0.005), (0.225, -0.1724, 0.04743), (0.2596, -0.1646, 0.03964), (0.2674, -0.1724, 0.005), (0.2674, -0.13, 0.04743), (0.225, 0.13, -0.065), (0.225, 0.19, -0.005), (0.285, 0.13, -0.005), (0.225, 0.1724, -0.04743), (0.2596, 0.1646, -0.03964), (0.2674, 0.1724, -0.005), (0.2674, 0.13, -0.04743), (0.225, 0.13, 0.065), (0.285, 0.13, 0.005), (0.225, 0.19, 0.005), (0.2674, 0.13, 0.04743), (0.2596, 0.1646, 0.03964), (0.2674, 0.1724, 0.005), (0.225, 0.1724, 0.04743)], [], [(0, 3, 4, 6), (1, 5, 4, 3), (2, 6, 4, 5), (7, 10, 11, 13), (8, 12, 11, 10), (9, 13, 11, 12), (14, 17, 18, 20), (15, 19, 18, 17), (16, 20, 18, 19), (21, 24, 25, 27), (22, 26, 25, 24), (23, 27, 25, 26), (28, 31, 32, 34), (29, 33, 32, 31), (30, 34, 32, 33), (35, 38, 39, 41), (36, 40, 39, 38), (37, 41, 39, 40), (42, 45, 46, 48), (43, 47, 46, 45), (44, 48, 46, 47), (49, 52, 53, 55), (50, 54, 53, 52), (51, 55, 53, 54), (14, 0, 6, 17), (17, 6, 2, 15), (1, 7, 13, 5), (5, 13, 9, 2), (8, 21, 27, 12), (12, 27, 23, 9), (22, 16, 19, 26), (26, 19, 15, 23), (42, 14, 20, 45), (45, 20, 16, 43), (21, 49, 55, 24), (24, 55, 51, 22), (50, 44, 47, 54), (54, 47, 43, 51), (28, 42, 48, 31), (31, 48, 44, 29), (49, 35, 41, 52), (52, 41, 37, 50), (36, 30, 33, 40), (40, 33, 29, 37), (0, 28, 34, 3), (3, 34, 30, 1), (35, 8, 10, 38), (38, 10, 7, 36), (14, 42, 28, 0), (2, 9, 23, 15), (30, 36, 7, 1), (49, 21, 8, 35), (16, 22, 51, 43), (44, 50, 37, 29)])
_uv = me_cube_073.uv_layers.new(name='UVMap')
_uv.uv.foreach_set('vector', [0.1513, 0.7105, 0.1513, 0.75, 0.1361, 0.75, 0.125, 0.7105, 0.4904, 0.9737, 0.4904, 1.0, 0.4238, 1.0, 0.375, 0.9737, 0.4904, 0.03947, 0.375, 0.03947, 0.375, 0.01668, 0.4904, 0.0, 0.5096, 0.9737, 0.625, 0.9737, 0.625, 0.9889, 0.5096, 1.0, 0.8487, 0.7105, 0.875, 0.7105, 0.875, 0.7333, 0.8487, 0.75, 0.5096, 0.03947, 0.5096, 0.0, 0.5762, 0.0, 0.625, 0.03947, 0.1513, 0.5395, 0.125, 0.5395, 0.125, 0.5167, 0.1513, 0.5, 0.4904, 0.2105, 0.4904, 0.25, 0.3994, 0.2556, 0.375, 0.2105, 0.4904, 0.2763, 0.375, 0.2763, 0.3994, 0.2556, 0.4904, 0.25, 0.8487, 0.5395, 0.8487, 0.5, 0.8639, 0.5, 0.875, 0.5395, 0.5096, 0.2763, 0.5096, 0.25, 0.6006, 0.2417, 0.625, 0.2763, 0.5096, 0.2105, 0.625, 0.2105, 0.6006, 0.2417, 0.5096, 0.25, 0.3487, 0.7105, 0.375, 0.7105, 0.3913, 0.7481, 0.3618, 0.7632, 0.4904, 0.7105, 0.4904, 0.75, 0.3913, 0.7481, 0.375, 0.7105, 0.4904, 0.7763, 0.3618, 0.7632, 0.3913, 0.7481, 0.4904, 0.75, 0.6513, 0.7105, 0.6382, 0.7632, 0.6125, 0.7444, 0.625, 0.7105, 0.5096, 0.7763, 0.5096, 0.75, 0.6125, 0.7444, 0.6382, 0.7632, 0.5096, 0.7105, 0.625, 0.7105, 0.6125, 0.7444, 0.5096, 0.75, 0.3487, 0.5395, 0.3618, 0.4868, 0.3875, 0.5056, 0.375, 0.5395, 0.4904, 0.4737, 0.4904, 0.5, 0.3875, 0.5056, 0.3618, 0.4868, 0.4904, 0.5395, 0.375, 0.5395, 0.3875, 0.5056, 0.4904, 0.5, 0.6513, 0.5395, 0.625, 0.5395, 0.6087, 0.5019, 0.6382, 0.4868, 0.5096, 0.5395, 0.5096, 0.5, 0.6087, 0.5019, 0.625, 0.5395, 0.5096, 0.4737, 0.6382, 0.4868, 0.6087, 0.5019, 0.5096, 0.5, 0.1513, 0.5395, 0.1513, 0.7105, 0.125, 0.7105, 0.125, 0.5395, 0.375, 0.2105, 0.375, 0.03947, 0.4904, 0.03947, 0.4904, 0.2105, 0.4904, 0.9737, 0.5096, 0.9737, 0.5096, 1.0, 0.4904, 1.0, 0.4904, 0.0, 0.5096, 0.0, 0.5096, 0.03947, 0.4904, 0.03947, 0.8487, 0.7105, 0.8487, 0.5395, 0.875, 0.5395, 0.875, 0.7105, 0.625, 0.03947, 0.625, 0.2105, 0.5096, 0.2105, 0.5096, 0.03947, 0.5096, 0.2763, 0.4904, 0.2763, 0.4904, 0.25, 0.5096, 0.25, 0.5096, 0.25, 0.4904, 0.25, 0.4904, 0.2105, 0.5096, 0.2105, 0.3487, 0.5395, 0.1513, 0.5395, 0.1513, 0.5, 0.3618, 0.4868, 0.3618, 0.4868, 0.375, 0.2763, 0.4904, 0.2763, 0.4904, 0.4737, 0.8487, 0.5395, 0.6513, 0.5395, 0.6382, 0.4868, 0.8487, 0.5, 0.625, 0.2763, 0.6382, 0.4868, 0.5096, 0.4737, 0.5096, 0.2763, 0.5096, 0.5395, 0.4904, 0.5395, 0.4904, 0.5, 0.5096, 0.5, 0.5096, 0.5, 0.4904, 0.5, 0.4904, 0.4737, 0.5096, 0.4737, 0.3487, 0.7105, 0.3487, 0.5395, 0.375, 0.5395, 0.375, 0.7105, 0.375, 0.7105, 0.375, 0.5395, 0.4904, 0.5395, 0.4904, 0.7105, 0.6513, 0.5395, 0.6513, 0.7105, 0.625, 0.7105, 0.625, 0.5395, 0.625, 0.5395, 0.625, 0.7105, 0.5096, 0.7105, 0.5096, 0.5395, 0.5096, 0.7763, 0.4904, 0.7763, 0.4904, 0.75, 0.5096, 0.75, 0.5096, 0.75, 0.4904, 0.75, 0.4904, 0.7105, 0.5096, 0.7105, 0.1513, 0.7105, 0.3487, 0.7105, 0.3618, 0.7632, 0.1513, 0.75, 0.375, 0.9737, 0.3618, 0.7632, 0.4904, 0.7763, 0.4904, 0.9737, 0.6513, 0.7105, 0.8487, 0.7105, 0.8487, 0.75, 0.6382, 0.7632, 0.6382, 0.7632, 0.625, 0.9737, 0.5096, 0.9737, 0.5096, 0.7763, 0.1513, 0.5395, 0.3487, 0.5395, 0.3487, 0.7105, 0.1513, 0.7105, 0.4904, 0.03947, 0.5096, 0.03947, 0.5096, 0.2105, 0.4904, 0.2105, 0.4904, 0.7763, 0.5096, 0.7763, 0.5096, 0.9737, 0.4904, 0.9737, 0.6513, 0.5395, 0.8487, 0.5395, 0.8487, 0.7105, 0.6513, 0.7105, 0.4904, 0.2763, 0.5096, 0.2763, 0.5096, 0.4737, 0.4904, 0.4737, 0.4904, 0.5395, 0.5096, 0.5395, 0.5096, 0.7105, 0.4904, 0.7105])
me_cube_073.materials.append(mat_labelpaper)
me_cube_073.update()
me_cube_074 = bpy.data.meshes.new('Cube.074')
me_cube_074.from_pydata([(-0.717, -0.032, -0.425), (-0.717, -0.04, -0.417), (-0.725, -0.032, -0.417), (-0.717, -0.03766, -0.4227), (-0.7216, -0.03662, -0.4216), (-0.7227, -0.03766, -0.417), (-0.7227, -0.032, -0.4227), (-0.717, -0.04, 0.417), (-0.717, -0.032, 0.425), (-0.725, -0.032, 0.417), (-0.717, -0.03766, 0.4227), (-0.7216, -0.03662, 0.4216), (-0.7227, -0.032, 0.4227), (-0.7227, -0.03766, 0.417), (-0.717, 0.032, -0.425), (-0.725, 0.032, -0.417), (-0.717, 0.04, -0.417), (-0.7227, 0.032, -0.4227), (-0.7216, 0.03662, -0.4216), (-0.7227, 0.03766, -0.417), (-0.717, 0.03766, -0.4227), (-0.717, 0.032, 0.425), (-0.717, 0.04, 0.417), (-0.725, 0.032, 0.417), (-0.717, 0.03766, 0.4227), (-0.7216, 0.03662, 0.4216), (-0.7227, 0.03766, 0.417), (-0.7227, 0.032, 0.4227), (0.717, -0.032, -0.425), (0.725, -0.032, -0.417), (0.717, -0.04, -0.417), (0.7227, -0.032, -0.4227), (0.7216, -0.03662, -0.4216), (0.7227, -0.03766, -0.417), (0.717, -0.03766, -0.4227), (0.717, -0.032, 0.425), (0.717, -0.04, 0.417), (0.725, -0.032, 0.417), (0.717, -0.03766, 0.4227), (0.7216, -0.03662, 0.4216), (0.7227, -0.03766, 0.417), (0.7227, -0.032, 0.4227), (0.717, 0.032, -0.425), (0.717, 0.04, -0.417), (0.725, 0.032, -0.417), (0.717, 0.03766, -0.4227), (0.7216, 0.03662, -0.4216), (0.7227, 0.03766, -0.417), (0.7227, 0.032, -0.4227), (0.717, 0.032, 0.425), (0.725, 0.032, 0.417), (0.717, 0.04, 0.417), (0.7227, 0.032, 0.4227), (0.7216, 0.03662, 0.4216), (0.7227, 0.03766, 0.417), (0.717, 0.03766, 0.4227)], [], [(0, 3, 4, 6), (1, 5, 4, 3), (2, 6, 4, 5), (7, 10, 11, 13), (8, 12, 11, 10), (9, 13, 11, 12), (14, 17, 18, 20), (15, 19, 18, 17), (16, 20, 18, 19), (21, 24, 25, 27), (22, 26, 25, 24), (23, 27, 25, 26), (28, 31, 32, 34), (29, 33, 32, 31), (30, 34, 32, 33), (35, 38, 39, 41), (36, 40, 39, 38), (37, 41, 39, 40), (42, 45, 46, 48), (43, 47, 46, 45), (44, 48, 46, 47), (49, 52, 53, 55), (50, 54, 53, 52), (51, 55, 53, 54), (14, 0, 6, 17), (17, 6, 2, 15), (1, 7, 13, 5), (5, 13, 9, 2), (8, 21, 27, 12), (12, 27, 23, 9), (22, 16, 19, 26), (26, 19, 15, 23), (42, 14, 20, 45), (45, 20, 16, 43), (21, 49, 55, 24), (24, 55, 51, 22), (50, 44, 47, 54), (54, 47, 43, 51), (28, 42, 48, 31), (31, 48, 44, 29), (49, 35, 41, 52), (52, 41, 37, 50), (36, 30, 33, 40), (40, 33, 29, 37), (0, 28, 34, 3), (3, 34, 30, 1), (35, 8, 10, 38), (38, 10, 7, 36), (14, 42, 28, 0), (2, 9, 23, 15), (30, 36, 7, 1), (49, 21, 8, 35), (16, 22, 51, 43), (44, 50, 37, 29)])
_uv = me_cube_074.uv_layers.new(name='UVMap')
_uv.uv.foreach_set('vector', [0.1264, 0.725, 0.1264, 0.75, 0.1256, 0.75, 0.125, 0.725, 0.3774, 0.9986, 0.3774, 1.0, 0.376, 1.0, 0.375, 0.9986, 0.3774, 0.025, 0.375, 0.025, 0.375, 0.01057, 0.3774, 0.0, 0.6226, 0.9986, 0.625, 0.9986, 0.625, 0.9994, 0.6226, 1.0, 0.8736, 0.725, 0.875, 0.725, 0.875, 0.7394, 0.8736, 0.75, 0.6226, 0.025, 0.6226, 0.0, 0.624, 0.0, 0.625, 0.025, 0.1264, 0.525, 0.125, 0.525, 0.125, 0.5106, 0.1264, 0.5, 0.3774, 0.225, 0.3774, 0.25, 0.3755, 0.2503, 0.375, 0.225, 0.3774, 0.2514, 0.375, 0.2514, 0.3755, 0.2503, 0.3774, 0.25, 0.8736, 0.525, 0.8736, 0.5, 0.8744, 0.5, 0.875, 0.525, 0.6226, 0.2514, 0.6226, 0.25, 0.6245, 0.2447, 0.625, 0.2514, 0.6226, 0.225, 0.625, 0.225, 0.6245, 0.2447, 0.6226, 0.25, 0.3736, 0.725, 0.375, 0.725, 0.3753, 0.7467, 0.3743, 0.7507, 0.3774, 0.725, 0.3774, 0.75, 0.3753, 0.7467, 0.375, 0.725, 0.3774, 0.7514, 0.3743, 0.7507, 0.3753, 0.7467, 0.3774, 0.75, 0.6264, 0.725, 0.6257, 0.7507, 0.6249, 0.7465, 0.625, 0.725, 0.6226, 0.7514, 0.6226, 0.75, 0.6249, 0.7465, 0.6257, 0.7507, 0.6226, 0.725, 0.625, 0.725, 0.6249, 0.7465, 0.6226, 0.75, 0.3736, 0.525, 0.3743, 0.4993, 0.3751, 0.5035, 0.375, 0.525, 0.3774, 0.4986, 0.3774, 0.5, 0.3751, 0.5035, 0.3743, 0.4993, 0.3774, 0.525, 0.375, 0.525, 0.3751, 0.5035, 0.3774, 0.5, 0.6264, 0.525, 0.625, 0.525, 0.6247, 0.5033, 0.6257, 0.4993, 0.6226, 0.525, 0.6226, 0.5, 0.6247, 0.5033, 0.625, 0.525, 0.6226, 0.4986, 0.6257, 0.4993, 0.6247, 0.5033, 0.6226, 0.5, 0.1264, 0.525, 0.1264, 0.725, 0.125, 0.725, 0.125, 0.525, 0.375, 0.225, 0.375, 0.025, 0.3774, 0.025, 0.3774, 0.225, 0.3774, 0.9986, 0.6226, 0.9986, 0.6226, 1.0, 0.3774, 1.0, 0.3774, 0.0, 0.6226, 0.0, 0.6226, 0.025, 0.3774, 0.025, 0.8736, 0.725, 0.8736, 0.525, 0.875, 0.525, 0.875, 0.725, 0.625, 0.025, 0.625, 0.225, 0.6226, 0.225, 0.6226, 0.025, 0.6226, 0.2514, 0.3774, 0.2514, 0.3774, 0.25, 0.6226, 0.25, 0.6226, 0.25, 0.3774, 0.25, 0.3774, 0.225, 0.6226, 0.225, 0.3736, 0.525, 0.1264, 0.525, 0.1264, 0.5, 0.3743, 0.4993, 0.3743, 0.4993, 0.375, 0.2514, 0.3774, 0.2514, 0.3774, 0.4986, 0.8736, 0.525, 0.6264, 0.525, 0.6257, 0.4993, 0.8736, 0.5, 0.625, 0.2514, 0.6257, 0.4993, 0.6226, 0.4986, 0.6226, 0.2514, 0.6226, 0.525, 0.3774, 0.525, 0.3774, 0.5, 0.6226, 0.5, 0.6226, 0.5, 0.3774, 0.5, 0.3774, 0.4986, 0.6226, 0.4986, 0.3736, 0.725, 0.3736, 0.525, 0.375, 0.525, 0.375, 0.725, 0.375, 0.725, 0.375, 0.525, 0.3774, 0.525, 0.3774, 0.725, 0.6264, 0.525, 0.6264, 0.725, 0.625, 0.725, 0.625, 0.525, 0.625, 0.525, 0.625, 0.725, 0.6226, 0.725, 0.6226, 0.525, 0.6226, 0.7514, 0.3774, 0.7514, 0.3774, 0.75, 0.6226, 0.75, 0.6226, 0.75, 0.3774, 0.75, 0.3774, 0.725, 0.6226, 0.725, 0.1264, 0.725, 0.3736, 0.725, 0.3743, 0.7507, 0.1264, 0.75, 0.375, 0.9986, 0.3743, 0.7507, 0.3774, 0.7514, 0.3774, 0.9986, 0.6264, 0.725, 0.8736, 0.725, 0.8736, 0.75, 0.6257, 0.7507, 0.6257, 0.7507, 0.625, 0.9986, 0.6226, 0.9986, 0.6226, 0.7514, 0.1264, 0.525, 0.3736, 0.525, 0.3736, 0.725, 0.1264, 0.725, 0.3774, 0.025, 0.6226, 0.025, 0.6226, 0.225, 0.3774, 0.225, 0.3774, 0.7514, 0.6226, 0.7514, 0.6226, 0.9986, 0.3774, 0.9986, 0.6264, 0.525, 0.8736, 0.525, 0.8736, 0.725, 0.6264, 0.725, 0.3774, 0.2514, 0.6226, 0.2514, 0.6226, 0.4986, 0.3774, 0.4986, 0.3774, 0.525, 0.6226, 0.525, 0.6226, 0.725, 0.3774, 0.725])
me_cube_074.materials.append(mat_deskwood)
me_cube_074.update()

# ---- objects
ob_frame = bpy.data.objects.new('Frame', me_cube_069)
ob_mattress = bpy.data.objects.new('Mattress', me_cube_070)
ob_blanket = bpy.data.objects.new('Blanket', me_cube_071)
ob_pillow = bpy.data.objects.new('Pillow', me_cube_072)
ob_pillow_001 = bpy.data.objects.new('Pillow.001', me_cube_073)
ob_headboard = bpy.data.objects.new('Headboard', me_cube_074)

# ---- transforms, parenting, visibility, modifiers, constraints
ob_frame.location = (0.0, 0.0, 0.24)
ob_mattress.location = (0.0, 0.0, 0.43)
ob_blanket.location = (0.0, -0.3, 0.56)
ob_pillow.location = (-0.35, 0.73, 0.59)
ob_pillow_001.location = (0.35, 0.73, 0.59)
ob_headboard.location = (0.0, 1.03, 0.56)

# ---- collection membership
col_collection.objects.link(ob_frame)
col_collection.objects.link(ob_mattress)
col_collection.objects.link(ob_blanket)
col_collection.objects.link(ob_pillow)
col_collection.objects.link(ob_pillow_001)
col_collection.objects.link(ob_headboard)

# ---- scene / render settings (as saved in the file)
scene.frame_start = 1; scene.frame_end = 250; scene.frame_set(1)
scene.render.engine = 'BLENDER_EEVEE_NEXT'
bpy.context.view_layer.update()

# ---- added for rendering (the .blend has no active camera and no usable light): camera, sun
cam_auto = bpy.data.cameras.new('AutoCamera')
cam_auto.lens = 50.0
cam_auto.sensor_width = 36.0
cam_auto.clip_end = 1000.0
ob_auto_camera = bpy.data.objects.new('AutoCamera', cam_auto)
scene.collection.objects.link(ob_auto_camera)
ob_auto_camera.location = (2.5046, -2.99552, 2.56118)
ob_auto_camera.rotation_euler = (1.09748, -7.21219e-08, 0.694738)
scene.camera = ob_auto_camera
light_auto_sun = bpy.data.lights.new('AutoSun', 'SUN')
light_auto_sun.energy = 3.0
light_auto_sun.angle = 0.0523599
ob_auto_sun = bpy.data.objects.new('AutoSun', light_auto_sun)
scene.collection.objects.link(ob_auto_sun)
ob_auto_sun.rotation_euler = (0.872665, 0.174533, 0.523599)
bpy.context.view_layer.update()
